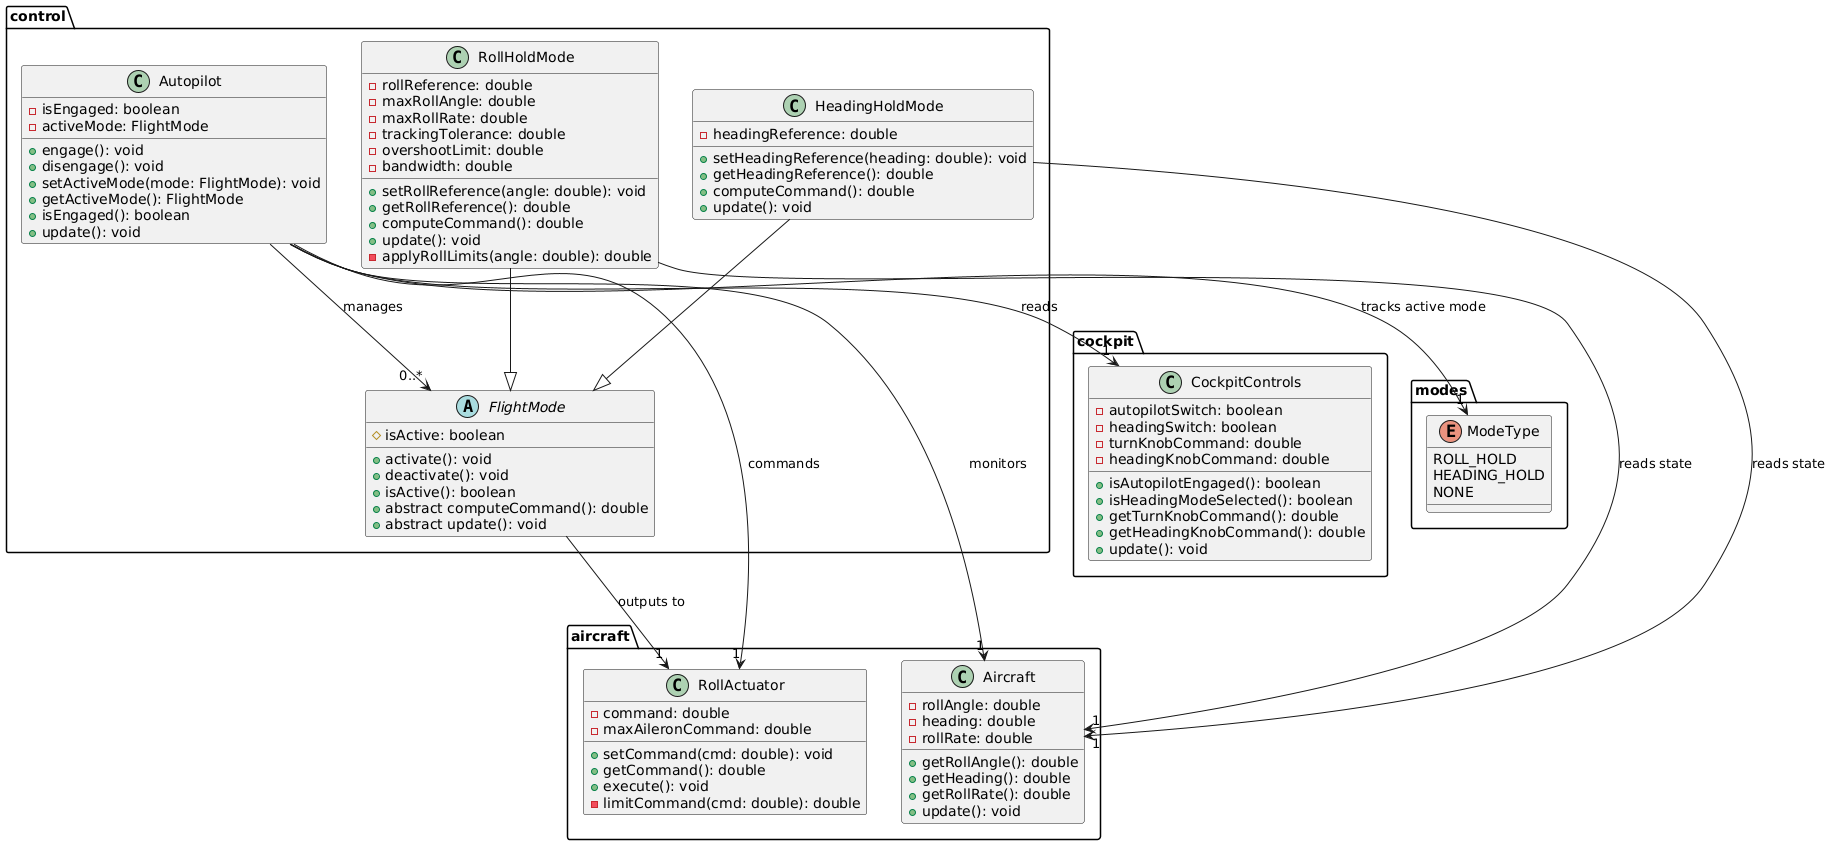

The diagram above was rendered by PlantUML. Its source (embedded in the PNG):
@startuml
package "control" {
    class Autopilot {
        -isEngaged: boolean
        -activeMode: FlightMode
        +engage(): void
        +disengage(): void
        +setActiveMode(mode: FlightMode): void
        +getActiveMode(): FlightMode
        +isEngaged(): boolean
        +update(): void
    }
    
    abstract class FlightMode {
        #isActive: boolean
        +activate(): void
        +deactivate(): void
        +isActive(): boolean
        +abstract computeCommand(): double
        +abstract update(): void
    }
    
    class RollHoldMode {
        -rollReference: double
        -maxRollAngle: double
        -maxRollRate: double
        -trackingTolerance: double
        -overshootLimit: double
        -bandwidth: double
        +setRollReference(angle: double): void
        +getRollReference(): double
        +computeCommand(): double
        +update(): void
        -applyRollLimits(angle: double): double
    }
    
    class HeadingHoldMode {
        -headingReference: double
        +setHeadingReference(heading: double): void
        +getHeadingReference(): double
        +computeCommand(): double
        +update(): void
    }
}

package "aircraft" {
    class Aircraft {
        -rollAngle: double
        -heading: double
        -rollRate: double
        +getRollAngle(): double
        +getHeading(): double
        +getRollRate(): double
        +update(): void
    }
    
    class RollActuator {
        -command: double
        -maxAileronCommand: double
        +setCommand(cmd: double): void
        +getCommand(): double
        +execute(): void
        -limitCommand(cmd: double): double
    }
}

package "cockpit" {
    class CockpitControls {
        -autopilotSwitch: boolean
        -headingSwitch: boolean
        -turnKnobCommand: double
        -headingKnobCommand: double
        +isAutopilotEngaged(): boolean
        +isHeadingModeSelected(): boolean
        +getTurnKnobCommand(): double
        +getHeadingKnobCommand(): double
        +update(): void
    }
}

package "modes" {
    enum ModeType {
        ROLL_HOLD
        HEADING_HOLD
        NONE
    }
}

' Relationships
Autopilot --> "1" Aircraft : monitors
Autopilot --> "1" CockpitControls : reads
Autopilot --> "1" RollActuator : commands
Autopilot --> "0..*" FlightMode : manages
RollHoldMode --|> FlightMode
HeadingHoldMode --|> FlightMode
RollHoldMode --> "1" Aircraft : reads state
HeadingHoldMode --> "1" Aircraft : reads state
FlightMode --> "1" RollActuator : outputs to
Autopilot --> "1" ModeType : tracks active mode
@enduml